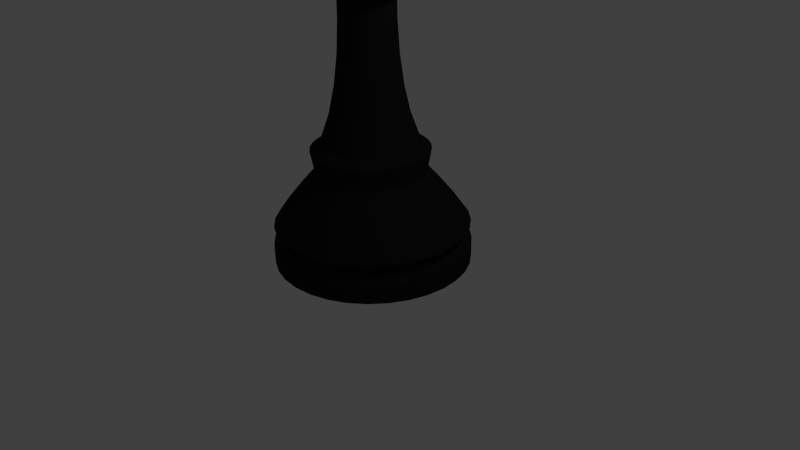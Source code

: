 # Source: queen.blend  (saved by Blender 2.76.0; exported with 4.5.12 LTS)
import bpy
from mathutils import Matrix  # noqa: F401  (used for matrix-valued properties, if any)

bpy.ops.wm.read_factory_settings(use_empty=True)
scene = bpy.context.scene
scene.name = 'Scene'

# ---- collections
col_collection_1 = bpy.data.collections.new('Collection 1'); scene.collection.children.link(col_collection_1)

# ---- materials (node trees are filled in below, after node groups)
mat_material = bpy.data.materials.new('Material')
mat_material.alpha_threshold = 0.0
mat_material.use_transparent_shadow = False
mat_material.diffuse_color = (0.01467, 0.01467, 0.01467, 1.0)
mat_material.roughness = 0.5
mat_material.line_color = (0.0, 0.0, 0.0, 1.0)

# ---- material node trees

# ---- world
world_world = bpy.data.worlds.new('World'); scene.world = world_world
world_world.color = (0.05088, 0.05088, 0.05088)
world_world.use_sun_shadow = False
world_world.sun_shadow_jitter_overblur = 0.0
world_world.cycles.sampling_method = 'NONE'
world_world.cycles.sample_map_resolution = 256

# ---- cameras
cam_camera = bpy.data.cameras.new('Camera')
cam_camera.clip_end = 100.0
cam_camera.lens = 35.0
cam_camera.sensor_width = 32.0
cam_camera.sensor_height = 18.0
cam_camera.ortho_scale = 7.314
cam_camera.dof.focus_distance = 0.0
cam_camera.dof.aperture_fstop = 128.0

# ---- lights
light_lamp = bpy.data.lights.new('Lamp', 'POINT')
light_lamp.transmission_factor = 0.0
light_lamp.cutoff_distance = 30.0
light_lamp.energy = 100.0
light_lamp.shadow_buffer_clip_start = 1.001
light_lamp.shadow_soft_size = 0.1
light_lamp.shadow_maximum_resolution = 0.006
light_lamp.use_absolute_resolution = True
light_lamp.cycles.use_multiple_importance_sampling = False

# ---- meshes
me_cylinder = bpy.data.meshes.new('Cylinder')
me_cylinder.from_pydata([(-1.965e-07, 1.25, -2.073), (-1.965e-07, 1.25, -1.823), (0.2439, 1.226, -2.073), (0.2439, 1.226, -1.823), (0.4784, 1.155, -2.073), (0.4784, 1.155, -1.823), (0.6945, 1.039, -2.073), (0.6945, 1.039, -1.823), (0.8839, 0.8839, -2.073), (0.8839, 0.8839, -1.823), (1.039, 0.6945, -2.073), (1.039, 0.6945, -1.823), (1.155, 0.4784, -2.073), (1.155, 0.4784, -1.823), (1.226, 0.2439, -2.073), (1.226, 0.2439, -1.823), (1.25, -2.878e-08, -2.073), (1.25, -2.878e-08, -1.823), (1.226, -0.2439, -2.073), (1.226, -0.2439, -1.823), (1.155, -0.4784, -2.073), (1.155, -0.4784, -1.823), (1.039, -0.6945, -2.073), (1.039, -0.6945, -1.823), (0.8839, -0.8839, -2.073), (0.8839, -0.8839, -1.823), (0.6945, -1.039, -2.073), (0.6945, -1.039, -1.823), (0.4784, -1.155, -2.073), (0.4784, -1.155, -1.823), (0.2439, -1.226, -2.073), (0.2439, -1.226, -1.823), (-6.038e-07, -1.25, -2.073), (-6.038e-07, -1.25, -1.823), (-0.2439, -1.226, -2.073), (-0.2439, -1.226, -1.823), (-0.4784, -1.155, -2.073), (-0.4784, -1.155, -1.823), (-0.6945, -1.039, -2.073), (-0.6945, -1.039, -1.823), (-0.8839, -0.8839, -2.073), (-0.8839, -0.8839, -1.823), (-1.039, -0.6945, -2.073), (-1.039, -0.6945, -1.823), (-1.155, -0.4784, -2.073), (-1.155, -0.4784, -1.823), (-1.226, -0.2439, -2.073), (-1.226, -0.2439, -1.823), (-1.25, 1.084e-06, -2.073), (-1.25, 1.084e-06, -1.823), (-1.226, 0.2439, -2.073), (-1.226, 0.2439, -1.823), (-1.155, 0.4784, -2.073), (-1.155, 0.4784, -1.823), (-1.039, 0.6945, -2.073), (-1.039, 0.6945, -1.823), (-0.8839, 0.8839, -2.073), (-0.8839, 0.8839, -1.823), (-0.6945, 1.039, -2.073), (-0.6945, 1.039, -1.823), (-0.4784, 1.155, -2.073), (-0.4784, 1.155, -1.823), (-0.2439, 1.226, -2.073), (-0.2439, 1.226, -1.823), (0.2141, 1.077, -1.708), (-1.791e-07, 1.098, -1.708), (0.42, 1.014, -1.708), (0.6098, 0.9126, -1.708), (0.7761, 0.7761, -1.708), (0.9126, 0.6098, -1.708), (1.014, 0.42, -1.708), (1.077, 0.2141, -1.708), (1.098, 3.149e-09, -1.708), (1.077, -0.2141, -1.708), (1.014, -0.42, -1.708), (0.9126, -0.6098, -1.708), (0.7761, -0.7761, -1.708), (0.6098, -0.9126, -1.708), (0.42, -1.014, -1.708), (0.2141, -1.077, -1.708), (-5.367e-07, -1.098, -1.708), (-0.2141, -1.077, -1.708), (-0.42, -1.014, -1.708), (-0.6098, -0.9126, -1.708), (-0.7761, -0.7761, -1.708), (-0.9126, -0.6098, -1.708), (-1.014, -0.42, -1.708), (-1.077, -0.2141, -1.708), (-1.098, 9.801e-07, -1.708), (-1.077, 0.2141, -1.708), (-1.014, 0.42, -1.708), (-0.9126, 0.6098, -1.708), (-0.7761, 0.7761, -1.708), (-0.6098, 0.9126, -1.708), (-0.42, 1.014, -1.708), (-0.2141, 1.077, -1.708), (0.2412, 1.212, -1.58), (-1.897e-07, 1.236, -1.58), (0.4731, 1.142, -1.58), (0.6868, 1.028, -1.58), (0.8741, 0.8741, -1.58), (1.028, 0.6868, -1.58), (1.142, 0.4731, -1.58), (1.212, 0.2412, -1.58), (1.236, -2.853e-08, -1.58), (1.212, -0.2412, -1.58), (1.142, -0.4731, -1.58), (1.028, -0.6868, -1.58), (0.8741, -0.8741, -1.58), (0.6868, -1.028, -1.58), (0.4731, -1.142, -1.58), (0.2412, -1.212, -1.58), (-5.925e-07, -1.236, -1.58), (-0.2412, -1.212, -1.58), (-0.4731, -1.142, -1.58), (-0.6868, -1.028, -1.58), (-0.8741, -0.8741, -1.58), (-1.028, -0.6868, -1.58), (-1.142, -0.4731, -1.58), (-1.212, -0.2412, -1.58), (-1.236, 1.072e-06, -1.58), (-1.212, 0.2412, -1.58), (-1.142, 0.4731, -1.58), (-1.028, 0.6868, -1.58), (-0.8741, 0.8741, -1.58), (-0.6868, 1.028, -1.58), (-0.4731, 1.142, -1.58), (-0.2412, 1.212, -1.58), (0.2134, 1.073, -1.374), (-1.764e-07, 1.094, -1.374), (0.4185, 1.01, -1.374), (0.6076, 0.9094, -1.374), (0.7733, 0.7733, -1.374), (0.9094, 0.6076, -1.374), (1.01, 0.4185, -1.374), (1.073, 0.2134, -1.374), (1.094, 7.001e-09, -1.374), (1.073, -0.2134, -1.374), (1.01, -0.4185, -1.374), (0.9094, -0.6076, -1.374), (0.7733, -0.7733, -1.374), (0.6076, -0.9094, -1.374), (0.4185, -1.01, -1.374), (0.2134, -1.073, -1.374), (-5.328e-07, -1.094, -1.374), (-0.2134, -1.073, -1.374), (-0.4185, -1.01, -1.374), (-0.6076, -0.9094, -1.374), (-0.7733, -0.7733, -1.374), (-0.9094, -0.6076, -1.374), (-1.01, -0.4185, -1.374), (-1.073, -0.2134, -1.374), (-1.094, 9.805e-07, -1.374), (-1.073, 0.2134, -1.374), (-1.01, 0.4185, -1.374), (-0.9094, 0.6076, -1.374), (-0.7733, 0.7733, -1.374), (-0.6076, 0.9094, -1.374), (-0.4185, 1.01, -1.374), (-0.2134, 1.073, -1.374), (0.1766, 0.8878, -1.14), (-1.672e-07, 0.9052, -1.14), (0.3464, 0.8363, -1.14), (0.5029, 0.7527, -1.14), (0.6401, 0.6401, -1.14), (0.7527, 0.5029, -1.14), (0.8363, 0.3464, -1.14), (0.8878, 0.1766, -1.14), (0.9052, 5.037e-08, -1.14), (0.8878, -0.1766, -1.14), (0.8363, -0.3464, -1.14), (0.7527, -0.5029, -1.14), (0.6401, -0.6401, -1.14), (0.5029, -0.7527, -1.14), (0.3464, -0.8363, -1.14), (0.1766, -0.8878, -1.14), (-4.622e-07, -0.9052, -1.14), (-0.1766, -0.8878, -1.14), (-0.3464, -0.8363, -1.14), (-0.5029, -0.7527, -1.14), (-0.6401, -0.6401, -1.14), (-0.7527, -0.5029, -1.14), (-0.8363, -0.3464, -1.14), (-0.8878, -0.1766, -1.14), (-0.9052, 8.561e-07, -1.14), (-0.8878, 0.1766, -1.14), (-0.8363, 0.3464, -1.14), (-0.7527, 0.5029, -1.14), (-0.6401, 0.6401, -1.14), (-0.5029, 0.7527, -1.14), (-0.3464, 0.8363, -1.14), (-0.1766, 0.8878, -1.14), (0.1351, 0.6794, -0.8942), (-1.351e-07, 0.6927, -0.8942), (0.2651, 0.64, -0.8942), (0.3848, 0.576, -0.8942), (0.4898, 0.4898, -0.8942), (0.576, 0.3848, -0.8942), (0.64, 0.2651, -0.8942), (0.6794, 0.1351, -0.8942), (0.6927, 9.983e-08, -0.8942), (0.6794, -0.1351, -0.8942), (0.64, -0.2651, -0.8942), (0.576, -0.3848, -0.8942), (0.4898, -0.4898, -0.8942), (0.3848, -0.576, -0.8942), (0.2651, -0.64, -0.8942), (0.1351, -0.6794, -0.8942), (-3.608e-07, -0.6927, -0.8942), (-0.1351, -0.6794, -0.8942), (-0.2651, -0.64, -0.8942), (-0.3848, -0.576, -0.8942), (-0.4898, -0.4898, -0.8942), (-0.576, -0.3848, -0.8942), (-0.64, -0.2651, -0.8942), (-0.6794, -0.1351, -0.8942), (-0.6927, 7.164e-07, -0.8942), (-0.6794, 0.1351, -0.8942), (-0.64, 0.2651, -0.8942), (-0.576, 0.3848, -0.8942), (-0.4898, 0.4898, -0.8942), (-0.3848, 0.576, -0.8942), (-0.2651, 0.64, -0.8942), (-0.1351, 0.6794, -0.8942), (0.1451, 0.7292, -0.6134), (-1.146e-07, 0.7435, -0.6134), (0.2845, 0.6869, -0.6134), (0.4131, 0.6182, -0.6134), (0.5258, 0.5258, -0.6134), (0.6182, 0.4131, -0.6134), (0.6869, 0.2845, -0.6134), (0.7292, 0.1451, -0.6134), (0.7435, 8.697e-08, -0.6134), (0.7292, -0.1451, -0.6134), (0.6869, -0.2845, -0.6134), (0.6182, -0.4131, -0.6134), (0.5258, -0.5258, -0.6134), (0.4131, -0.6182, -0.6134), (0.2845, -0.6869, -0.6134), (0.1451, -0.7292, -0.6134), (-3.569e-07, -0.7435, -0.6134), (-0.1451, -0.7292, -0.6134), (-0.2845, -0.6869, -0.6134), (-0.4131, -0.6182, -0.6134), (-0.5258, -0.5258, -0.6134), (-0.6182, -0.4131, -0.6134), (-0.6869, -0.2845, -0.6134), (-0.7292, -0.1451, -0.6134), (-0.7435, 7.488e-07, -0.6134), (-0.7292, 0.1451, -0.6134), (-0.6869, 0.2845, -0.6134), (-0.6182, 0.4131, -0.6134), (-0.5258, 0.5258, -0.6134), (-0.4131, 0.6182, -0.6134), (-0.2845, 0.6869, -0.6134), (-0.1451, 0.7292, -0.6134), (0.1196, 0.6012, -0.5262), (-1.076e-07, 0.6129, -0.5262), (0.2346, 0.5663, -0.5262), (0.3405, 0.5096, -0.5262), (0.4334, 0.4334, -0.5262), (0.5096, 0.3405, -0.5262), (0.5663, 0.2346, -0.5262), (0.6012, 0.1196, -0.5262), (0.6129, 1.216e-07, -0.5262), (0.6012, -0.1196, -0.5262), (0.5663, -0.2346, -0.5262), (0.5096, -0.3405, -0.5262), (0.4334, -0.4334, -0.5262), (0.3405, -0.5096, -0.5262), (0.2346, -0.5663, -0.5262), (0.1196, -0.6012, -0.5262), (-3.073e-07, -0.6129, -0.5262), (-0.1196, -0.6012, -0.5262), (-0.2346, -0.5663, -0.5262), (-0.3405, -0.5096, -0.5262), (-0.4334, -0.4334, -0.5262), (-0.5096, -0.3405, -0.5262), (-0.5663, -0.2346, -0.5262), (-0.6012, -0.1196, -0.5262), (-0.6129, 6.672e-07, -0.5262), (-0.6012, 0.1196, -0.5262), (-0.5663, 0.2346, -0.5262), (-0.5096, 0.3405, -0.5262), (-0.4334, 0.4334, -0.5262), (-0.3405, 0.5096, -0.5262), (-0.2346, 0.5663, -0.5262), (-0.1196, 0.6012, -0.5262), (0.09587, 0.4819, -0.1844), (-4.174e-08, 0.4914, -0.1844), (0.188, 0.454, -0.1844), (0.273, 0.4086, -0.1844), (0.3475, 0.3475, -0.1844), (0.4086, 0.273, -0.1844), (0.454, 0.188, -0.1844), (0.4819, 0.09587, -0.1844), (0.4914, 1.536e-07, -0.1844), (0.4819, -0.09587, -0.1844), (0.454, -0.188, -0.1844), (0.4086, -0.273, -0.1844), (0.3475, -0.3475, -0.1844), (0.273, -0.4086, -0.1844), (0.188, -0.454, -0.1844), (0.09587, -0.4819, -0.1844), (-2.019e-07, -0.4914, -0.1844), (-0.09587, -0.4819, -0.1844), (-0.188, -0.454, -0.1844), (-0.273, -0.4086, -0.1844), (-0.3475, -0.3475, -0.1844), (-0.4086, -0.273, -0.1844), (-0.454, -0.188, -0.1844), (-0.4819, -0.09586, -0.1844), (-0.4914, 5.91e-07, -0.1844), (-0.4819, 0.09587, -0.1844), (-0.454, 0.188, -0.1844), (-0.4086, 0.273, -0.1844), (-0.3475, 0.3475, -0.1844), (-0.273, 0.4086, -0.1844), (-0.188, 0.454, -0.1844), (-0.09586, 0.4819, -0.1844), (0.08097, 0.4071, 0.1679), (-3.09e-08, 0.415, 0.1679), (0.1588, 0.3834, 0.1679), (0.2306, 0.3451, 0.1679), (0.2935, 0.2935, 0.1679), (0.3451, 0.2306, 0.1679), (0.3834, 0.1588, 0.1679), (0.4071, 0.08097, 0.1679), (0.415, 1.736e-07, 0.1679), (0.4071, -0.08097, 0.1679), (0.3834, -0.1588, 0.1679), (0.3451, -0.2306, 0.1679), (0.2935, -0.2935, 0.1679), (0.2306, -0.3451, 0.1679), (0.1588, -0.3834, 0.1679), (0.08097, -0.4071, 0.1679), (-1.661e-07, -0.415, 0.1679), (-0.08097, -0.4071, 0.1679), (-0.1588, -0.3834, 0.1679), (-0.2306, -0.3451, 0.1679), (-0.2935, -0.2935, 0.1679), (-0.3451, -0.2306, 0.1679), (-0.3834, -0.1588, 0.1679), (-0.4071, -0.08097, 0.1679), (-0.415, 5.43e-07, 0.1679), (-0.4071, 0.08097, 0.1679), (-0.3834, 0.1588, 0.1679), (-0.3451, 0.2306, 0.1679), (-0.2935, 0.2935, 0.1679), (-0.2306, 0.3451, 0.1679), (-0.1588, 0.3834, 0.1679), (-0.08097, 0.4071, 0.1679), (0.07167, 0.3603, 0.5359), (2.186e-08, 0.3673, 0.5359), (0.1406, 0.3394, 0.5359), (0.2041, 0.3054, 0.5359), (0.2598, 0.2598, 0.5359), (0.3054, 0.2041, 0.5359), (0.3394, 0.1406, 0.5359), (0.3603, 0.07167, 0.5359), (0.3673, 1.862e-07, 0.5359), (0.3603, -0.07167, 0.5359), (0.3394, -0.1406, 0.5359), (0.3054, -0.2041, 0.5359), (0.2598, -0.2598, 0.5359), (0.2041, -0.3054, 0.5359), (0.1406, -0.3394, 0.5359), (0.07167, -0.3603, 0.5359), (-9.784e-08, -0.3673, 0.5359), (-0.07167, -0.3603, 0.5359), (-0.1406, -0.3394, 0.5359), (-0.2041, -0.3054, 0.5359), (-0.2598, -0.2598, 0.5359), (-0.3054, -0.2041, 0.5359), (-0.3394, -0.1406, 0.5359), (-0.3603, -0.07167, 0.5359), (-0.3673, 5.131e-07, 0.5359), (-0.3603, 0.07167, 0.5359), (-0.3394, 0.1406, 0.5359), (-0.3054, 0.2041, 0.5359), (-0.2598, 0.2598, 0.5359), (-0.2041, 0.3054, 0.5359), (-0.1406, 0.3394, 0.5359), (-0.07167, 0.3603, 0.5359), (0.06696, 0.3367, 0.951), (1.238e-07, 0.3432, 0.951), (0.1314, 0.3171, 0.951), (0.1907, 0.2854, 0.951), (0.2427, 0.2427, 0.951), (0.2854, 0.1907, 0.951), (0.3171, 0.1314, 0.951), (0.3367, 0.06696, 0.951), (0.3432, 1.931e-07, 0.951), (0.3367, -0.06696, 0.951), (0.3171, -0.1314, 0.951), (0.2854, -0.1907, 0.951), (0.2427, -0.2427, 0.951), (0.1907, -0.2854, 0.951), (0.1314, -0.3171, 0.951), (0.06696, -0.3367, 0.951), (1.197e-08, -0.3432, 0.951), (-0.06696, -0.3367, 0.951), (-0.1314, -0.3171, 0.951), (-0.1907, -0.2854, 0.951), (-0.2427, -0.2427, 0.951), (-0.2854, -0.1907, 0.951), (-0.3171, -0.1314, 0.951), (-0.3367, -0.06696, 0.951), (-0.3432, 4.987e-07, 0.951), (-0.3367, 0.06696, 0.951), (-0.3171, 0.1314, 0.951), (-0.2854, 0.1907, 0.951), (-0.2427, 0.2427, 0.951), (-0.1907, 0.2854, 0.951), (-0.1314, 0.3171, 0.951), (-0.06696, 0.3367, 0.951), (0.06667, 0.3352, 1.396), (3.042e-07, 0.3417, 1.396), (0.1308, 0.3157, 1.396), (0.1899, 0.2841, 1.396), (0.2416, 0.2416, 1.396), (0.2841, 0.1899, 1.396), (0.3157, 0.1308, 1.396), (0.3352, 0.06667, 1.396), (0.3417, 1.936e-07, 1.396), (0.3352, -0.06667, 1.396), (0.3157, -0.1308, 1.396), (0.2841, -0.1899, 1.396), (0.2416, -0.2416, 1.396), (0.1899, -0.2841, 1.396), (0.1308, -0.3157, 1.396), (0.06667, -0.3352, 1.396), (1.928e-07, -0.3417, 1.396), (-0.06667, -0.3352, 1.396), (-0.1308, -0.3157, 1.396), (-0.1899, -0.2841, 1.396), (-0.2416, -0.2416, 1.396), (-0.2841, -0.1899, 1.396), (-0.3157, -0.1308, 1.396), (-0.3352, -0.06667, 1.396), (-0.3417, 4.978e-07, 1.396), (-0.3352, 0.06667, 1.396), (-0.3157, 0.1308, 1.396), (-0.2841, 0.1899, 1.396), (-0.2416, 0.2416, 1.396), (-0.1899, 0.2841, 1.396), (-0.1308, 0.3157, 1.396), (-0.06667, 0.3352, 1.396), (0.1263, 0.6349, 1.457), (2.988e-07, 0.6473, 1.457), (0.2477, 0.598, 1.457), (0.3596, 0.5382, 1.457), (0.4577, 0.4577, 1.457), (0.5382, 0.3596, 1.457), (0.598, 0.2477, 1.457), (0.6349, 0.1263, 1.457), (0.6473, 1.166e-07, 1.457), (0.6349, -0.1263, 1.457), (0.598, -0.2477, 1.457), (0.5382, -0.3596, 1.457), (0.4577, -0.4577, 1.457), (0.3596, -0.5382, 1.457), (0.2477, -0.598, 1.457), (0.1263, -0.6349, 1.457), (8.79e-08, -0.6473, 1.457), (-0.1263, -0.6349, 1.457), (-0.2477, -0.598, 1.457), (-0.3596, -0.5382, 1.457), (-0.4577, -0.4577, 1.457), (-0.5382, -0.3596, 1.457), (-0.598, -0.2477, 1.457), (-0.6349, -0.1263, 1.457), (-0.6473, 6.928e-07, 1.457), (-0.6349, 0.1263, 1.457), (-0.598, 0.2477, 1.457), (-0.5382, 0.3596, 1.457), (-0.4577, 0.4577, 1.457), (-0.3596, 0.5382, 1.457), (-0.2477, 0.598, 1.457), (-0.1263, 0.6349, 1.457), (0.1666, 0.8375, 1.516), (3.188e-07, 0.8539, 1.516), (0.3268, 0.7889, 1.516), (0.4744, 0.71, 1.516), (0.6038, 0.6038, 1.516), (0.71, 0.4744, 1.516), (0.7889, 0.3268, 1.516), (0.8375, 0.1666, 1.516), (0.8539, 6.013e-08, 1.516), (0.8375, -0.1666, 1.516), (0.7889, -0.3268, 1.516), (0.71, -0.4744, 1.516), (0.6038, -0.6038, 1.516), (0.4744, -0.71, 1.516), (0.3268, -0.7889, 1.516), (0.1666, -0.8375, 1.516), (4.058e-08, -0.8539, 1.516), (-0.1666, -0.8375, 1.516), (-0.3268, -0.7889, 1.516), (-0.4744, -0.71, 1.516), (-0.6038, -0.6038, 1.516), (-0.71, -0.4744, 1.516), (-0.7889, -0.3268, 1.516), (-0.8375, -0.1666, 1.516), (-0.8539, 8.201e-07, 1.516), (-0.8375, 0.1666, 1.516), (-0.7889, 0.3268, 1.516), (-0.71, 0.4744, 1.516), (-0.6038, 0.6038, 1.516), (-0.4744, 0.71, 1.516), (-0.3268, 0.7889, 1.516), (-0.1666, 0.8375, 1.516), (0.1666, 0.8375, 1.595), (3.272e-07, 0.8539, 1.595), (0.3268, 0.7889, 1.595), (0.4744, 0.71, 1.595), (0.6038, 0.6038, 1.595), (0.71, 0.4744, 1.595), (0.7889, 0.3268, 1.595), (0.8375, 0.1666, 1.595), (0.8539, 6.013e-08, 1.595), (0.8375, -0.1666, 1.595), (0.7889, -0.3268, 1.595), (0.71, -0.4744, 1.595), (0.6038, -0.6038, 1.595), (0.4744, -0.71, 1.595), (0.3268, -0.7889, 1.595), (0.1666, -0.8375, 1.595), (4.894e-08, -0.8539, 1.595), (-0.1666, -0.8375, 1.595), (-0.3268, -0.7889, 1.595), (-0.4744, -0.71, 1.595), (-0.6038, -0.6038, 1.595), (-0.71, -0.4744, 1.595), (-0.7889, -0.3268, 1.595), (-0.8375, -0.1666, 1.595), (-0.8539, 8.201e-07, 1.595), (-0.8375, 0.1666, 1.595), (-0.7889, 0.3268, 1.595), (-0.71, 0.4744, 1.595), (-0.6038, 0.6038, 1.595), (-0.4744, 0.71, 1.595), (-0.3268, 0.7889, 1.595), (-0.1666, 0.8375, 1.595), (0.1524, 0.7663, 1.645), (3.287e-07, 0.7813, 1.645), (0.299, 0.7218, 1.645), (0.4341, 0.6496, 1.645), (0.5525, 0.5525, 1.645), (0.6496, 0.4341, 1.645), (0.7218, 0.299, 1.645), (0.7663, 0.1524, 1.645), (0.7813, 8.036e-08, 1.645), (0.7663, -0.1524, 1.645), (0.7218, -0.299, 1.645), (0.6496, -0.4341, 1.645), (0.5525, -0.5525, 1.645), (0.4341, -0.6496, 1.645), (0.299, -0.7218, 1.645), (0.1524, -0.7663, 1.645), (7.412e-08, -0.7813, 1.645), (-0.1524, -0.7663, 1.645), (-0.299, -0.7218, 1.645), (-0.4341, -0.6496, 1.645), (-0.5525, -0.5525, 1.645), (-0.6496, -0.4341, 1.645), (-0.7218, -0.299, 1.645), (-0.7663, -0.1524, 1.645), (-0.7813, 7.758e-07, 1.645), (-0.7663, 0.1524, 1.645), (-0.7218, 0.299, 1.645), (-0.6496, 0.4341, 1.645), (-0.5525, 0.5525, 1.645), (-0.4341, 0.6496, 1.645), (-0.299, 0.7218, 1.645), (-0.1524, 0.7663, 1.645), (0.1246, 0.6266, 1.699), (3.353e-07, 0.6389, 1.699), (0.2445, 0.5902, 1.699), (0.3549, 0.5312, 1.699), (0.4517, 0.4517, 1.699), (0.5312, 0.3549, 1.699), (0.5902, 0.2445, 1.699), (0.6266, 0.1246, 1.699), (0.6389, 1.201e-07, 1.699), (0.6266, -0.1246, 1.699), (0.5902, -0.2445, 1.699), (0.5312, -0.3549, 1.699), (0.4517, -0.4517, 1.699), (0.3549, -0.5312, 1.699), (0.2445, -0.5902, 1.699), (0.1246, -0.6266, 1.699), (1.272e-07, -0.6389, 1.699), (-0.1246, -0.6266, 1.699), (-0.2445, -0.5902, 1.699), (-0.3549, -0.5312, 1.699), (-0.4517, -0.4517, 1.699), (-0.5312, -0.3549, 1.699), (-0.5902, -0.2445, 1.699), (-0.6266, -0.1246, 1.699), (-0.6389, 6.887e-07, 1.699), (-0.6266, 0.1246, 1.699), (-0.5902, 0.2445, 1.699), (-0.5312, 0.3549, 1.699), (-0.4517, 0.4517, 1.699), (-0.3549, 0.5312, 1.699), (-0.2445, 0.5902, 1.699), (-0.1246, 0.6266, 1.699), (0.1246, 0.6266, 1.821), (3.728e-07, 0.6389, 1.821), (0.2445, 0.5902, 1.821), (0.3549, 0.5312, 1.821), (0.4517, 0.4517, 1.821), (0.5312, 0.3549, 1.821), (0.5902, 0.2445, 1.821), (0.6266, 0.1246, 1.821), (0.6389, 1.201e-07, 1.821), (0.6266, -0.1246, 1.821), (0.5902, -0.2445, 1.821), (0.5312, -0.3549, 1.821), (0.4517, -0.4517, 1.821), (0.3549, -0.5312, 1.821), (0.2445, -0.5902, 1.821), (0.1246, -0.6266, 1.821), (1.646e-07, -0.6389, 1.821), (-0.1246, -0.6266, 1.821), (-0.2445, -0.5902, 1.821), (-0.3549, -0.5312, 1.821), (-0.4517, -0.4517, 1.821), (-0.5312, -0.3549, 1.821), (-0.5902, -0.2445, 1.821), (-0.6266, -0.1246, 1.821), (-0.6389, 6.887e-07, 1.821), (-0.6266, 0.1246, 1.821), (-0.5902, 0.2445, 1.821), (-0.5312, 0.3549, 1.821), (-0.4517, 0.4517, 1.821), (-0.3549, 0.5312, 1.821), (-0.2445, 0.5902, 1.821), (-0.1246, 0.6266, 1.821), (0.08981, 0.4515, 1.821), (3.864e-07, 0.4603, 1.821), (0.1762, 0.4253, 1.821), (0.2557, 0.3828, 1.821), (0.3255, 0.3255, 1.821), (0.3828, 0.2557, 1.821), (0.4253, 0.1762, 1.821), (0.4515, 0.08981, 1.821), (0.4603, 1.66e-07, 1.821), (0.4515, -0.08981, 1.821), (0.4253, -0.1762, 1.821), (0.3828, -0.2557, 1.821), (0.3255, -0.3255, 1.821), (0.2557, -0.3828, 1.821), (0.1762, -0.4253, 1.821), (0.08981, -0.4515, 1.821), (2.364e-07, -0.4603, 1.821), (-0.08981, -0.4515, 1.821), (-0.1762, -0.4253, 1.821), (-0.2557, -0.3828, 1.821), (-0.3255, -0.3255, 1.821), (-0.3828, -0.2557, 1.821), (-0.4253, -0.1762, 1.821), (-0.4515, -0.08981, 1.821), (-0.4603, 5.757e-07, 1.821), (-0.4515, 0.08981, 1.821), (-0.4253, 0.1762, 1.821), (-0.3828, 0.2558, 1.821), (-0.3255, 0.3255, 1.821), (-0.2557, 0.3828, 1.821), (-0.1762, 0.4253, 1.821), (-0.08981, 0.4515, 1.821), (0.08981, 0.4515, 2.025), (4.381e-07, 0.4603, 2.025), (0.1762, 0.4253, 2.025), (0.2557, 0.3828, 2.025), (0.3255, 0.3255, 2.025), (0.3828, 0.2557, 2.025), (0.4253, 0.1762, 2.025), (0.4515, 0.08981, 2.025), (0.4603, 1.66e-07, 2.025), (0.4515, -0.08981, 2.025), (0.4253, -0.1762, 2.025), (0.3828, -0.2557, 2.025), (0.3255, -0.3255, 2.025), (0.2557, -0.3828, 2.025), (0.1762, -0.4253, 2.025), (0.08981, -0.4515, 2.025), (2.881e-07, -0.4603, 2.025), (-0.08981, -0.4515, 2.025), (-0.1762, -0.4253, 2.025), (-0.2557, -0.3828, 2.025), (-0.3255, -0.3255, 2.025), (-0.3828, -0.2557, 2.025), (-0.4253, -0.1762, 2.025), (-0.4515, -0.08981, 2.025), (-0.4603, 5.757e-07, 2.025), (-0.4515, 0.08981, 2.025), (-0.4253, 0.1762, 2.025), (-0.3828, 0.2558, 2.025), (-0.3255, 0.3255, 2.025), (-0.2557, 0.3828, 2.025), (-0.1762, 0.4253, 2.025), (-0.08981, 0.4515, 2.025), (0.1059, 0.5325, 2.025), (4.321e-07, 0.5429, 2.025), (0.2078, 0.5016, 2.025), (0.3016, 0.4514, 2.025), (0.3839, 0.3839, 2.025), (0.4514, 0.3016, 2.025), (0.5016, 0.2078, 2.025), (0.5325, 0.1059, 2.025), (0.5429, 1.435e-07, 2.025), (0.5325, -0.1059, 2.025), (0.5016, -0.2078, 2.025), (0.4514, -0.3016, 2.025), (0.3839, -0.3839, 2.025), (0.3016, -0.4514, 2.025), (0.2078, -0.5016, 2.025), (0.1059, -0.5325, 2.025), (2.552e-07, -0.5429, 2.025), (-0.1059, -0.5325, 2.025), (-0.2078, -0.5016, 2.025), (-0.3016, -0.4514, 2.025), (-0.3839, -0.3839, 2.025), (-0.4514, -0.3016, 2.025), (-0.5016, -0.2078, 2.025), (-0.5325, -0.1059, 2.025), (-0.5429, 6.267e-07, 2.025), (-0.5325, 0.1059, 2.025), (-0.5016, 0.2078, 2.025), (-0.4514, 0.3016, 2.025), (-0.3839, 0.3839, 2.025), (-0.3016, 0.4514, 2.025), (-0.2078, 0.5016, 2.025), (-0.1059, 0.5325, 2.025), (0.1059, 0.5325, 2.2), (4.427e-07, 0.5429, 2.2), (0.2078, 0.5016, 2.2), (0.3016, 0.4514, 2.2), (0.3839, 0.3839, 2.2), (0.4514, 0.3016, 2.2), (0.5016, 0.2078, 2.2), (0.5325, 0.1059, 2.2), (0.5429, 1.435e-07, 2.2), (0.5325, -0.1059, 2.2), (0.5016, -0.2078, 2.2), (0.4514, -0.3016, 2.2), (0.3839, -0.3839, 2.2), (0.3016, -0.4514, 2.2), (0.2078, -0.5016, 2.2), (0.1059, -0.5325, 2.2), (2.658e-07, -0.5429, 2.2), (-0.1059, -0.5325, 2.2), (-0.2078, -0.5016, 2.2), (-0.3016, -0.4514, 2.2), (-0.3839, -0.3839, 2.2), (-0.4514, -0.3016, 2.2), (-0.5016, -0.2078, 2.2), (-0.5325, -0.1059, 2.2), (-0.5429, 6.267e-07, 2.2), (-0.5325, 0.1059, 2.2), (-0.5016, 0.2078, 2.2), (-0.4514, 0.3016, 2.2), (-0.3839, 0.3839, 2.2), (-0.3016, 0.4514, 2.2), (-0.2078, 0.5016, 2.2), (-0.1059, 0.5325, 2.2), (0.08932, 0.449, 2.2), (4.482e-07, 0.4578, 2.2), (0.1752, 0.423, 2.2), (0.2544, 0.3807, 2.2), (0.3237, 0.3237, 2.2), (0.3807, 0.2544, 2.2), (0.423, 0.1752, 2.2), (0.449, 0.08932, 2.2), (0.4578, 1.696e-07, 2.2), (0.449, -0.08932, 2.2), (0.423, -0.1752, 2.2), (0.3807, -0.2544, 2.2), (0.3237, -0.3237, 2.2), (0.2544, -0.3807, 2.2), (0.1752, -0.423, 2.2), (0.08932, -0.449, 2.2), (2.99e-07, -0.4578, 2.2), (-0.08932, -0.449, 2.2), (-0.1752, -0.423, 2.2), (-0.2544, -0.3807, 2.2), (-0.3237, -0.3237, 2.2), (-0.3807, -0.2544, 2.2), (-0.423, -0.1752, 2.2), (-0.449, -0.08932, 2.2), (-0.4578, 5.771e-07, 2.2), (-0.449, 0.08932, 2.2), (-0.423, 0.1752, 2.2), (-0.3807, 0.2544, 2.2), (-0.3237, 0.3237, 2.2), (-0.2544, 0.3807, 2.2), (-0.1752, 0.423, 2.2), (-0.08932, 0.449, 2.2), (0.08712, 0.438, 2.367), (3.583e-07, 0.4466, 2.367), (0.1709, 0.4126, 2.367), (0.2481, 0.3713, 2.367), (0.3158, 0.3158, 2.367), (0.3713, 0.2481, 2.367), (0.4126, 0.1709, 2.367), (0.438, 0.08712, 2.367), (0.4466, 1.726e-07, 2.367), (0.438, -0.08712, 2.367), (0.4126, -0.1709, 2.367), (0.3713, -0.2481, 2.367), (0.3158, -0.3158, 2.367), (0.2481, -0.3713, 2.367), (0.1709, -0.4126, 2.367), (0.08712, -0.438, 2.367), (2.128e-07, -0.4466, 2.367), (-0.08712, -0.438, 2.367), (-0.1709, -0.4126, 2.367), (-0.2481, -0.3713, 2.367), (-0.3158, -0.3158, 2.367), (-0.3713, -0.2481, 2.367), (-0.4126, -0.1709, 2.367), (-0.438, -0.08712, 2.367), (-0.4466, 5.701e-07, 2.367), (-0.438, 0.08712, 2.367), (-0.4126, 0.1709, 2.367), (-0.3713, 0.2481, 2.367), (-0.3158, 0.3158, 2.367), (-0.2481, 0.3713, 2.367), (-0.1709, 0.4126, 2.367), (-0.08712, 0.438, 2.367), (0.09143, 0.4596, 2.566), (3.563e-07, 0.4686, 2.566), (0.1793, 0.433, 2.566), (0.2604, 0.3896, 2.566), (0.3314, 0.3314, 2.566), (0.3896, 0.2604, 2.566), (0.433, 0.1793, 2.566), (0.4596, 0.09142, 2.566), (0.4686, 1.667e-07, 2.566), (0.4596, -0.09142, 2.566), (0.433, -0.1793, 2.566), (0.3896, -0.2604, 2.566), (0.3314, -0.3314, 2.566), (0.2604, -0.3896, 2.566), (0.1793, -0.433, 2.566), (0.09142, -0.4596, 2.566), (2.036e-07, -0.4686, 2.566), (-0.09142, -0.4596, 2.566), (-0.1793, -0.433, 2.566), (-0.2604, -0.3896, 2.566), (-0.3314, -0.3314, 2.566), (-0.3896, -0.2604, 2.566), (-0.433, -0.1793, 2.566), (-0.4596, -0.09142, 2.566), (-0.4686, 5.838e-07, 2.566), (-0.4596, 0.09143, 2.566), (-0.433, 0.1793, 2.566), (-0.3896, 0.2604, 2.566), (-0.3314, 0.3314, 2.566), (-0.2604, 0.3896, 2.566), (-0.1793, 0.433, 2.566), (-0.09142, 0.4596, 2.566), (0.1021, 0.5131, 2.765), (3.721e-07, 0.5231, 2.765), (0.2002, 0.4833, 2.765), (0.2906, 0.435, 2.765), (0.3699, 0.3699, 2.765), (0.435, 0.2906, 2.765), (0.4833, 0.2002, 2.765), (0.5131, 0.1021, 2.765), (0.5231, 1.518e-07, 2.765), (0.5131, -0.1021, 2.765), (0.4833, -0.2002, 2.765), (0.435, -0.2906, 2.765), (0.3699, -0.3699, 2.765), (0.2906, -0.435, 2.765), (0.2002, -0.4833, 2.765), (0.1021, -0.5131, 2.765), (2.017e-07, -0.5231, 2.765), (-0.1021, -0.5131, 2.765), (-0.2002, -0.4833, 2.765), (-0.2906, -0.435, 2.765), (-0.3699, -0.3699, 2.765), (-0.435, -0.2906, 2.765), (-0.4833, -0.2002, 2.765), (-0.5131, -0.1021, 2.765), (-0.5231, 6.174e-07, 2.765), (-0.5131, 0.1021, 2.765), (-0.4833, 0.2002, 2.765), (-0.435, 0.2906, 2.765), (-0.3699, 0.3699, 2.765), (-0.2906, 0.435, 2.765), (-0.2002, 0.4833, 2.765), (-0.1021, 0.5131, 2.765), (0.1173, 0.5895, 2.916), (3.883e-07, 0.6011, 2.916), (0.23, 0.5553, 2.916), (0.3339, 0.4998, 2.916), (0.425, 0.425, 2.916), (0.4998, 0.3339, 2.916), (0.5553, 0.23, 2.916), (0.5895, 0.1173, 2.916), (0.6011, 1.321e-07, 2.916), (0.5895, -0.1173, 2.916), (0.5553, -0.23, 2.916), (0.4998, -0.3339, 2.916), (0.425, -0.425, 2.916), (0.3339, -0.4998, 2.916), (0.23, -0.5553, 2.916), (0.1173, -0.5895, 2.916), (1.925e-07, -0.6011, 2.916), (-0.1173, -0.5895, 2.916), (-0.23, -0.5553, 2.916), (-0.3339, -0.4998, 2.916), (-0.425, -0.425, 2.916), (-0.4998, -0.3339, 2.916), (-0.5553, -0.23, 2.916), (-0.5895, -0.1173, 2.916), (-0.6011, 6.671e-07, 2.916), (-0.5895, 0.1173, 2.916), (-0.5553, 0.23, 2.916), (-0.4998, 0.3339, 2.916), (-0.425, 0.425, 2.916), (-0.3339, 0.4998, 2.916), (-0.23, 0.5553, 2.916), (-0.1173, 0.5895, 2.916), (0.1384, 0.6957, 3.056), (3.193e-07, 0.7093, 3.056), (0.2714, 0.6553, 3.056), (0.3941, 0.5898, 3.056), (0.5016, 0.5016, 3.056), (0.5898, 0.3941, 3.056), (0.6553, 0.2714, 3.056), (0.6957, 0.1384, 3.056), (0.7093, 1.037e-07, 3.056), (0.6957, -0.1384, 3.056), (0.6553, -0.2714, 3.056), (0.5898, -0.3941, 3.056), (0.5016, -0.5016, 3.056), (0.3941, -0.5898, 3.056), (0.2714, -0.6553, 3.056), (0.1384, -0.6957, 3.056), (8.818e-08, -0.7093, 3.056), (-0.1384, -0.6957, 3.056), (-0.2714, -0.6553, 3.056), (-0.3941, -0.5898, 3.056), (-0.5016, -0.5016, 3.056), (-0.5898, -0.3941, 3.056), (-0.6553, -0.2714, 3.056), (-0.6957, -0.1384, 3.056), (-0.7093, 7.35e-07, 3.056), (-0.6957, 0.1384, 3.056), (-0.6553, 0.2714, 3.056), (-0.5898, 0.3941, 3.056), (-0.5016, 0.5016, 3.056), (-0.3941, 0.5898, 3.056), (-0.2714, 0.6553, 3.056), (-0.1384, 0.6957, 3.056), (0.1041, 0.5236, 3.101), (2.831e-07, 0.5339, 3.101), (0.2358, 0.5692, 3.149), (0.2966, 0.4439, 3.101), (0.3775, 0.3775, 3.101), (0.4439, 0.2966, 3.101), (0.5692, 0.2358, 3.149), (0.5236, 0.1041, 3.101), (0.5339, 1.556e-07, 3.101), (0.5236, -0.1041, 3.101), (0.5692, -0.2358, 3.149), (0.4439, -0.2966, 3.101), (0.3775, -0.3775, 3.101), (0.2966, -0.4439, 3.101), (0.2358, -0.5692, 3.149), (0.1041, -0.5236, 3.101), (1.092e-07, -0.5339, 3.101), (-0.1041, -0.5236, 3.101), (-0.2358, -0.5692, 3.149), (-0.2966, -0.4439, 3.101), (-0.3775, -0.3775, 3.101), (-0.4439, -0.2966, 3.101), (-0.5692, -0.2358, 3.149), (-0.5236, -0.1041, 3.101), (-0.5339, 6.308e-07, 3.101), (-0.5236, 0.1042, 3.101), (-0.5692, 0.2358, 3.149), (-0.4439, 0.2966, 3.101), (-0.3775, 0.3775, 3.101), (-0.2966, 0.4439, 3.101), (-0.2358, 0.5692, 3.149), (-0.1041, 0.5236, 3.101), (0.2043, 0.4932, 3.101), (0.4932, 0.2043, 3.101), (0.4932, -0.2043, 3.101), (0.2043, -0.4932, 3.101), (-0.2043, -0.4932, 3.101), (-0.4932, -0.2043, 3.101), (-0.4932, 0.2043, 3.101), (-0.2043, 0.4932, 3.101), (0.02685, 0.135, 3.101), (3.238e-07, 0.1376, 3.101), (0.05266, 0.1271, 3.101), (0.07645, 0.1144, 3.101), (0.0973, 0.0973, 3.101), (0.1144, 0.07645, 3.101), (0.1271, 0.05266, 3.101), (0.135, 0.02685, 3.101), (0.1376, 2.606e-07, 3.101), (0.135, -0.02685, 3.101), (0.1271, -0.05266, 3.101), (0.1144, -0.07645, 3.101), (0.0973, -0.0973, 3.101), (0.07645, -0.1144, 3.101), (0.05266, -0.1271, 3.101), (0.02685, -0.135, 3.101), (2.789e-07, -0.1376, 3.101), (-0.02685, -0.135, 3.101), (-0.05266, -0.1271, 3.101), (-0.07645, -0.1144, 3.101), (-0.0973, -0.0973, 3.101), (-0.1144, -0.07645, 3.101), (-0.1271, -0.05266, 3.101), (-0.135, -0.02685, 3.101), (-0.1376, 3.831e-07, 3.101), (-0.135, 0.02685, 3.101), (-0.1271, 0.05266, 3.101), (-0.1144, 0.07645, 3.101), (-0.0973, 0.0973, 3.101), (-0.07645, 0.1144, 3.101), (-0.05266, 0.1271, 3.101), (-0.02685, 0.135, 3.101), (0.02685, 0.135, 3.277), (2.268e-07, 0.1376, 3.277), (0.05266, 0.1271, 3.277), (0.07645, 0.1144, 3.277), (0.0973, 0.0973, 3.277), (0.1144, 0.07645, 3.277), (0.1271, 0.05266, 3.277), (0.135, 0.02685, 3.277), (0.1376, 2.606e-07, 3.277), (0.135, -0.02685, 3.277), (0.1271, -0.05266, 3.277), (0.1144, -0.07645, 3.277), (0.0973, -0.0973, 3.277), (0.07645, -0.1144, 3.277), (0.05266, -0.1271, 3.277), (0.02685, -0.135, 3.277), (1.819e-07, -0.1376, 3.277), (-0.02685, -0.135, 3.277), (-0.05266, -0.1271, 3.277), (-0.07645, -0.1144, 3.277), (-0.0973, -0.0973, 3.277), (-0.1144, -0.07645, 3.277), (-0.1271, -0.05266, 3.277), (-0.135, -0.02685, 3.277), (-0.1376, 3.831e-07, 3.277), (-0.135, 0.02685, 3.277), (-0.1271, 0.05266, 3.277), (-0.1144, 0.07645, 3.277), (-0.0973, 0.0973, 3.277), (-0.07645, 0.1144, 3.277), (-0.05266, 0.1271, 3.277), (-0.02685, 0.135, 3.277), (0.02685, 0.135, 3.412), (7.769e-08, 0.1376, 3.412), (0.05266, 0.1271, 3.412), (0.07645, 0.1144, 3.412), (0.0973, 0.0973, 3.412), (0.1144, 0.07645, 3.412), (0.1271, 0.05266, 3.412), (0.135, 0.02685, 3.412), (0.1376, 2.606e-07, 3.412), (0.135, -0.02685, 3.412), (0.1271, -0.05266, 3.412), (0.1144, -0.07645, 3.412), (0.0973, -0.0973, 3.412), (0.07645, -0.1144, 3.412), (0.05266, -0.1271, 3.412), (0.02685, -0.135, 3.412), (3.286e-08, -0.1376, 3.412), (-0.02685, -0.135, 3.412), (-0.05266, -0.1271, 3.412), (-0.07645, -0.1144, 3.412), (-0.0973, -0.0973, 3.412), (-0.1144, -0.07645, 3.412), (-0.1271, -0.05266, 3.412), (-0.135, -0.02685, 3.412), (-0.1376, 3.831e-07, 3.412), (-0.135, 0.02685, 3.412), (-0.1271, 0.05266, 3.412), (-0.1144, 0.07645, 3.412), (-0.0973, 0.0973, 3.412), (-0.07645, 0.1144, 3.412), (-0.05266, 0.1271, 3.412), (-0.02685, 0.135, 3.412), (0.01067, 0.05366, 3.511), (-3.458e-08, 0.05471, 3.511), (0.02094, 0.05055, 3.511), (0.0304, 0.04549, 3.511), (0.03869, 0.03869, 3.511), (0.04549, 0.0304, 3.511), (0.05055, 0.02094, 3.511), (0.05366, 0.01067, 3.511), (0.05471, 2.847e-07, 3.511), (0.05366, -0.01067, 3.511), (0.05055, -0.02094, 3.511), (0.04549, -0.0304, 3.511), (0.03869, -0.03869, 3.511), (0.0304, -0.04549, 3.511), (0.02094, -0.05055, 3.511), (0.01067, -0.05366, 3.511), (-5.241e-08, -0.05471, 3.511), (-0.01067, -0.05366, 3.511), (-0.02094, -0.05055, 3.511), (-0.0304, -0.04549, 3.511), (-0.03869, -0.03869, 3.511), (-0.04549, -0.0304, 3.511), (-0.05055, -0.02094, 3.511), (-0.05366, -0.01067, 3.511), (-0.05471, 3.334e-07, 3.511), (-0.05366, 0.01067, 3.511), (-0.05055, 0.02094, 3.511), (-0.04549, 0.0304, 3.511), (-0.03869, 0.03869, 3.511), (-0.0304, 0.04549, 3.511), (-0.02094, 0.05055, 3.511), (-0.01067, 0.05366, 3.511)], [], [(0, 1, 3, 2), (2, 3, 5, 4), (4, 5, 7, 6), (6, 7, 9, 8), (8, 9, 11, 10), (10, 11, 13, 12), (12, 13, 15, 14), (14, 15, 17, 16), (16, 17, 19, 18), (18, 19, 21, 20), (20, 21, 23, 22), (22, 23, 25, 24), (24, 25, 27, 26), (26, 27, 29, 28), (28, 29, 31, 30), (30, 31, 33, 32), (32, 33, 35, 34), (34, 35, 37, 36), (36, 37, 39, 38), (38, 39, 41, 40), (40, 41, 43, 42), (42, 43, 45, 44), (44, 45, 47, 46), (46, 47, 49, 48), (48, 49, 51, 50), (50, 51, 53, 52), (52, 53, 55, 54), (54, 55, 57, 56), (56, 57, 59, 58), (58, 59, 61, 60), (5, 3, 64, 66), (62, 63, 1, 0), (60, 61, 63, 62), (0, 2, 4, 6, 8, 10, 12, 14, 16, 18, 20, 22, 24, 26, 28, 30, 32, 34, 36, 38, 40, 42, 44, 46, 48, 50, 52, 54, 56, 58, 60, 62), (68, 67, 99, 100), (23, 21, 74, 75), (41, 39, 83, 84), (59, 57, 92, 93), (15, 13, 70, 71), (33, 31, 79, 80), (51, 49, 88, 89), (7, 5, 66, 67), (25, 23, 75, 76), (43, 41, 84, 85), (61, 59, 93, 94), (17, 15, 71, 72), (35, 33, 80, 81), (53, 51, 89, 90), (9, 7, 67, 68), (27, 25, 76, 77), (45, 43, 85, 86), (63, 61, 94, 95), (19, 17, 72, 73), (37, 35, 81, 82), (55, 53, 90, 91), (11, 9, 68, 69), (29, 27, 77, 78), (47, 45, 86, 87), (3, 1, 65, 64), (1, 63, 95, 65), (21, 19, 73, 74), (39, 37, 82, 83), (57, 55, 91, 92), (13, 11, 69, 70), (31, 29, 78, 79), (49, 47, 87, 88), (109, 108, 140, 141), (95, 94, 126, 127), (82, 81, 113, 114), (69, 68, 100, 101), (65, 95, 127, 97), (83, 82, 114, 115), (70, 69, 101, 102), (84, 83, 115, 116), (71, 70, 102, 103), (85, 84, 116, 117), (72, 71, 103, 104), (86, 85, 117, 118), (73, 72, 104, 105), (87, 86, 118, 119), (74, 73, 105, 106), (88, 87, 119, 120), (75, 74, 106, 107), (89, 88, 120, 121), (76, 75, 107, 108), (90, 89, 121, 122), (77, 76, 108, 109), (91, 90, 122, 123), (78, 77, 109, 110), (64, 65, 97, 96), (92, 91, 123, 124), (79, 78, 110, 111), (66, 64, 96, 98), (93, 92, 124, 125), (80, 79, 111, 112), (67, 66, 98, 99), (94, 93, 125, 126), (81, 80, 112, 113), (144, 143, 175, 176), (123, 122, 154, 155), (110, 109, 141, 142), (96, 97, 129, 128), (124, 123, 155, 156), (111, 110, 142, 143), (98, 96, 128, 130), (125, 124, 156, 157), (112, 111, 143, 144), (99, 98, 130, 131), (126, 125, 157, 158), (113, 112, 144, 145), (100, 99, 131, 132), (127, 126, 158, 159), (114, 113, 145, 146), (101, 100, 132, 133), (97, 127, 159, 129), (115, 114, 146, 147), (102, 101, 133, 134), (116, 115, 147, 148), (103, 102, 134, 135), (117, 116, 148, 149), (104, 103, 135, 136), (118, 117, 149, 150), (105, 104, 136, 137), (119, 118, 150, 151), (106, 105, 137, 138), (120, 119, 151, 152), (107, 106, 138, 139), (121, 120, 152, 153), (108, 107, 139, 140), (122, 121, 153, 154), (179, 178, 210, 211), (131, 130, 162, 163), (158, 157, 189, 190), (145, 144, 176, 177), (132, 131, 163, 164), (159, 158, 190, 191), (146, 145, 177, 178), (133, 132, 164, 165), (129, 159, 191, 161), (147, 146, 178, 179), (134, 133, 165, 166), (148, 147, 179, 180), (135, 134, 166, 167), (149, 148, 180, 181), (136, 135, 167, 168), (150, 149, 181, 182), (137, 136, 168, 169), (151, 150, 182, 183), (138, 137, 169, 170), (152, 151, 183, 184), (139, 138, 170, 171), (153, 152, 184, 185), (140, 139, 171, 172), (154, 153, 185, 186), (141, 140, 172, 173), (155, 154, 186, 187), (142, 141, 173, 174), (128, 129, 161, 160), (156, 155, 187, 188), (143, 142, 174, 175), (130, 128, 160, 162), (157, 156, 188, 189), (218, 217, 249, 250), (166, 165, 197, 198), (180, 179, 211, 212), (167, 166, 198, 199), (181, 180, 212, 213), (168, 167, 199, 200), (182, 181, 213, 214), (169, 168, 200, 201), (183, 182, 214, 215), (170, 169, 201, 202), (184, 183, 215, 216), (171, 170, 202, 203), (185, 184, 216, 217), (172, 171, 203, 204), (186, 185, 217, 218), (173, 172, 204, 205), (187, 186, 218, 219), (174, 173, 205, 206), (160, 161, 193, 192), (188, 187, 219, 220), (175, 174, 206, 207), (162, 160, 192, 194), (189, 188, 220, 221), (176, 175, 207, 208), (163, 162, 194, 195), (190, 189, 221, 222), (177, 176, 208, 209), (164, 163, 195, 196), (191, 190, 222, 223), (178, 177, 209, 210), (165, 164, 196, 197), (161, 191, 223, 193), (253, 252, 284, 285), (205, 204, 236, 237), (219, 218, 250, 251), (206, 205, 237, 238), (192, 193, 225, 224), (220, 219, 251, 252), (207, 206, 238, 239), (194, 192, 224, 226), (221, 220, 252, 253), (208, 207, 239, 240), (195, 194, 226, 227), (222, 221, 253, 254), (209, 208, 240, 241), (196, 195, 227, 228), (223, 222, 254, 255), (210, 209, 241, 242), (197, 196, 228, 229), (193, 223, 255, 225), (211, 210, 242, 243), (198, 197, 229, 230), (212, 211, 243, 244), (199, 198, 230, 231), (213, 212, 244, 245), (200, 199, 231, 232), (214, 213, 245, 246), (201, 200, 232, 233), (215, 214, 246, 247), (202, 201, 233, 234), (216, 215, 247, 248), (203, 202, 234, 235), (217, 216, 248, 249), (204, 203, 235, 236), (257, 287, 319, 289), (240, 239, 271, 272), (227, 226, 258, 259), (254, 253, 285, 286), (241, 240, 272, 273), (228, 227, 259, 260), (255, 254, 286, 287), (242, 241, 273, 274), (229, 228, 260, 261), (225, 255, 287, 257), (243, 242, 274, 275), (230, 229, 261, 262), (244, 243, 275, 276), (231, 230, 262, 263), (245, 244, 276, 277), (232, 231, 263, 264), (246, 245, 277, 278), (233, 232, 264, 265), (247, 246, 278, 279), (234, 233, 265, 266), (248, 247, 279, 280), (235, 234, 266, 267), (249, 248, 280, 281), (236, 235, 267, 268), (250, 249, 281, 282), (237, 236, 268, 269), (251, 250, 282, 283), (238, 237, 269, 270), (224, 225, 257, 256), (252, 251, 283, 284), (239, 238, 270, 271), (226, 224, 256, 258), (310, 309, 341, 342), (275, 274, 306, 307), (262, 261, 293, 294), (276, 275, 307, 308), (263, 262, 294, 295), (277, 276, 308, 309), (264, 263, 295, 296), (278, 277, 309, 310), (265, 264, 296, 297), (279, 278, 310, 311), (266, 265, 297, 298), (280, 279, 311, 312), (267, 266, 298, 299), (281, 280, 312, 313), (268, 267, 299, 300), (282, 281, 313, 314), (269, 268, 300, 301), (283, 282, 314, 315), (270, 269, 301, 302), (256, 257, 289, 288), (284, 283, 315, 316), (271, 270, 302, 303), (258, 256, 288, 290), (285, 284, 316, 317), (272, 271, 303, 304), (259, 258, 290, 291), (286, 285, 317, 318), (273, 272, 304, 305), (260, 259, 291, 292), (287, 286, 318, 319), (274, 273, 305, 306), (261, 260, 292, 293), (345, 344, 376, 377), (297, 296, 328, 329), (311, 310, 342, 343), (298, 297, 329, 330), (312, 311, 343, 344), (299, 298, 330, 331), (313, 312, 344, 345), (300, 299, 331, 332), (314, 313, 345, 346), (301, 300, 332, 333), (315, 314, 346, 347), (302, 301, 333, 334), (288, 289, 321, 320), (316, 315, 347, 348), (303, 302, 334, 335), (290, 288, 320, 322), (317, 316, 348, 349), (304, 303, 335, 336), (291, 290, 322, 323), (318, 317, 349, 350), (305, 304, 336, 337), (292, 291, 323, 324), (319, 318, 350, 351), (306, 305, 337, 338), (293, 292, 324, 325), (289, 319, 351, 321), (307, 306, 338, 339), (294, 293, 325, 326), (308, 307, 339, 340), (295, 294, 326, 327), (309, 308, 340, 341), (296, 295, 327, 328), (352, 353, 385, 384), (332, 331, 363, 364), (346, 345, 377, 378), (333, 332, 364, 365), (347, 346, 378, 379), (334, 333, 365, 366), (320, 321, 353, 352), (348, 347, 379, 380), (335, 334, 366, 367), (322, 320, 352, 354), (349, 348, 380, 381), (336, 335, 367, 368), (323, 322, 354, 355), (350, 349, 381, 382), (337, 336, 368, 369), (324, 323, 355, 356), (351, 350, 382, 383), (338, 337, 369, 370), (325, 324, 356, 357), (321, 351, 383, 353), (339, 338, 370, 371), (326, 325, 357, 358), (340, 339, 371, 372), (327, 326, 358, 359), (341, 340, 372, 373), (328, 327, 359, 360), (342, 341, 373, 374), (329, 328, 360, 361), (343, 342, 374, 375), (330, 329, 361, 362), (344, 343, 375, 376), (331, 330, 362, 363), (388, 387, 419, 420), (380, 379, 411, 412), (367, 366, 398, 399), (354, 352, 384, 386), (381, 380, 412, 413), (368, 367, 399, 400), (355, 354, 386, 387), (382, 381, 413, 414), (369, 368, 400, 401), (356, 355, 387, 388), (383, 382, 414, 415), (370, 369, 401, 402), (357, 356, 388, 389), (353, 383, 415, 385), (371, 370, 402, 403), (358, 357, 389, 390), (372, 371, 403, 404), (359, 358, 390, 391), (373, 372, 404, 405), (360, 359, 391, 392), (374, 373, 405, 406), (361, 360, 392, 393), (375, 374, 406, 407), (362, 361, 393, 394), (376, 375, 407, 408), (363, 362, 394, 395), (377, 376, 408, 409), (364, 363, 395, 396), (378, 377, 409, 410), (365, 364, 396, 397), (379, 378, 410, 411), (366, 365, 397, 398), (436, 435, 467, 468), (415, 414, 446, 447), (402, 401, 433, 434), (389, 388, 420, 421), (385, 415, 447, 417), (403, 402, 434, 435), (390, 389, 421, 422), (404, 403, 435, 436), (391, 390, 422, 423), (405, 404, 436, 437), (392, 391, 423, 424), (406, 405, 437, 438), (393, 392, 424, 425), (407, 406, 438, 439), (394, 393, 425, 426), (408, 407, 439, 440), (395, 394, 426, 427), (409, 408, 440, 441), (396, 395, 427, 428), (410, 409, 441, 442), (397, 396, 428, 429), (411, 410, 442, 443), (398, 397, 429, 430), (384, 385, 417, 416), (412, 411, 443, 444), (399, 398, 430, 431), (386, 384, 416, 418), (413, 412, 444, 445), (400, 399, 431, 432), (387, 386, 418, 419), (414, 413, 445, 446), (401, 400, 432, 433), (471, 470, 502, 503), (423, 422, 454, 455), (437, 436, 468, 469), (424, 423, 455, 456), (438, 437, 469, 470), (425, 424, 456, 457), (439, 438, 470, 471), (426, 425, 457, 458), (440, 439, 471, 472), (427, 426, 458, 459), (441, 440, 472, 473), (428, 427, 459, 460), (442, 441, 473, 474), (429, 428, 460, 461), (443, 442, 474, 475), (430, 429, 461, 462), (416, 417, 449, 448), (444, 443, 475, 476), (431, 430, 462, 463), (418, 416, 448, 450), (445, 444, 476, 477), (432, 431, 463, 464), (419, 418, 450, 451), (446, 445, 477, 478), (433, 432, 464, 465), (420, 419, 451, 452), (447, 446, 478, 479), (434, 433, 465, 466), (421, 420, 452, 453), (417, 447, 479, 449), (435, 434, 466, 467), (422, 421, 453, 454), (506, 505, 537, 538), (458, 457, 489, 490), (472, 471, 503, 504), (459, 458, 490, 491), (473, 472, 504, 505), (460, 459, 491, 492), (474, 473, 505, 506), (461, 460, 492, 493), (475, 474, 506, 507), (462, 461, 493, 494), (448, 449, 481, 480), (476, 475, 507, 508), (463, 462, 494, 495), (450, 448, 480, 482), (477, 476, 508, 509), (464, 463, 495, 496), (451, 450, 482, 483), (478, 477, 509, 510), (465, 464, 496, 497), (452, 451, 483, 484), (479, 478, 510, 511), (466, 465, 497, 498), (453, 452, 484, 485), (449, 479, 511, 481), (467, 466, 498, 499), (454, 453, 485, 486), (468, 467, 499, 500), (455, 454, 486, 487), (469, 468, 500, 501), (456, 455, 487, 488), (470, 469, 501, 502), (457, 456, 488, 489), (541, 540, 572, 573), (493, 492, 524, 525), (507, 506, 538, 539), (494, 493, 525, 526), (480, 481, 513, 512), (508, 507, 539, 540), (495, 494, 526, 527), (482, 480, 512, 514), (509, 508, 540, 541), (496, 495, 527, 528), (483, 482, 514, 515), (510, 509, 541, 542), (497, 496, 528, 529), (484, 483, 515, 516), (511, 510, 542, 543), (498, 497, 529, 530), (485, 484, 516, 517), (481, 511, 543, 513), (499, 498, 530, 531), (486, 485, 517, 518), (500, 499, 531, 532), (487, 486, 518, 519), (501, 500, 532, 533), (488, 487, 519, 520), (502, 501, 533, 534), (489, 488, 520, 521), (503, 502, 534, 535), (490, 489, 521, 522), (504, 503, 535, 536), (491, 490, 522, 523), (505, 504, 536, 537), (492, 491, 523, 524), (545, 575, 607, 577), (528, 527, 559, 560), (515, 514, 546, 547), (542, 541, 573, 574), (529, 528, 560, 561), (516, 515, 547, 548), (543, 542, 574, 575), (530, 529, 561, 562), (517, 516, 548, 549), (513, 543, 575, 545), (531, 530, 562, 563), (518, 517, 549, 550), (532, 531, 563, 564), (519, 518, 550, 551), (533, 532, 564, 565), (520, 519, 551, 552), (534, 533, 565, 566), (521, 520, 552, 553), (535, 534, 566, 567), (522, 521, 553, 554), (536, 535, 567, 568), (523, 522, 554, 555), (537, 536, 568, 569), (524, 523, 555, 556), (538, 537, 569, 570), (525, 524, 556, 557), (539, 538, 570, 571), (526, 525, 557, 558), (512, 513, 545, 544), (540, 539, 571, 572), (527, 526, 558, 559), (514, 512, 544, 546), (598, 597, 629, 630), (563, 562, 594, 595), (550, 549, 581, 582), (564, 563, 595, 596), (551, 550, 582, 583), (565, 564, 596, 597), (552, 551, 583, 584), (566, 565, 597, 598), (553, 552, 584, 585), (567, 566, 598, 599), (554, 553, 585, 586), (568, 567, 599, 600), (555, 554, 586, 587), (569, 568, 600, 601), (556, 555, 587, 588), (570, 569, 601, 602), (557, 556, 588, 589), (571, 570, 602, 603), (558, 557, 589, 590), (544, 545, 577, 576), (572, 571, 603, 604), (559, 558, 590, 591), (546, 544, 576, 578), (573, 572, 604, 605), (560, 559, 591, 592), (547, 546, 578, 579), (574, 573, 605, 606), (561, 560, 592, 593), (548, 547, 579, 580), (575, 574, 606, 607), (562, 561, 593, 594), (549, 548, 580, 581), (633, 632, 664, 665), (585, 584, 616, 617), (599, 598, 630, 631), (586, 585, 617, 618), (600, 599, 631, 632), (587, 586, 618, 619), (601, 600, 632, 633), (588, 587, 619, 620), (602, 601, 633, 634), (589, 588, 620, 621), (603, 602, 634, 635), (590, 589, 621, 622), (576, 577, 609, 608), (604, 603, 635, 636), (591, 590, 622, 623), (578, 576, 608, 610), (605, 604, 636, 637), (592, 591, 623, 624), (579, 578, 610, 611), (606, 605, 637, 638), (593, 592, 624, 625), (580, 579, 611, 612), (607, 606, 638, 639), (594, 593, 625, 626), (581, 580, 612, 613), (577, 607, 639, 609), (595, 594, 626, 627), (582, 581, 613, 614), (596, 595, 627, 628), (583, 582, 614, 615), (597, 596, 628, 629), (584, 583, 615, 616), (640, 641, 673, 672), (620, 619, 651, 652), (634, 633, 665, 666), (621, 620, 652, 653), (635, 634, 666, 667), (622, 621, 653, 654), (608, 609, 641, 640), (636, 635, 667, 668), (623, 622, 654, 655), (610, 608, 640, 642), (637, 636, 668, 669), (624, 623, 655, 656), (611, 610, 642, 643), (638, 637, 669, 670), (625, 624, 656, 657), (612, 611, 643, 644), (639, 638, 670, 671), (626, 625, 657, 658), (613, 612, 644, 645), (609, 639, 671, 641), (627, 626, 658, 659), (614, 613, 645, 646), (628, 627, 659, 660), (615, 614, 646, 647), (629, 628, 660, 661), (616, 615, 647, 648), (630, 629, 661, 662), (617, 616, 648, 649), (631, 630, 662, 663), (618, 617, 649, 650), (632, 631, 663, 664), (619, 618, 650, 651), (676, 675, 707, 708), (668, 667, 699, 700), (655, 654, 686, 687), (642, 640, 672, 674), (669, 668, 700, 701), (656, 655, 687, 688), (643, 642, 674, 675), (670, 669, 701, 702), (657, 656, 688, 689), (644, 643, 675, 676), (671, 670, 702, 703), (658, 657, 689, 690), (645, 644, 676, 677), (641, 671, 703, 673), (659, 658, 690, 691), (646, 645, 677, 678), (660, 659, 691, 692), (647, 646, 678, 679), (661, 660, 692, 693), (648, 647, 679, 680), (662, 661, 693, 694), (649, 648, 680, 681), (663, 662, 694, 695), (650, 649, 681, 682), (664, 663, 695, 696), (651, 650, 682, 683), (665, 664, 696, 697), (652, 651, 683, 684), (666, 665, 697, 698), (653, 652, 684, 685), (667, 666, 698, 699), (654, 653, 685, 686), (728, 727, 759, 760), (703, 702, 734, 735), (690, 689, 721, 722), (677, 676, 708, 709), (673, 703, 735, 705), (691, 690, 722, 723), (678, 677, 709, 710), (692, 691, 723, 724), (679, 678, 710, 711), (693, 692, 724, 725), (680, 679, 711, 712), (694, 693, 725, 726), (681, 680, 712, 713), (695, 694, 726, 727), (682, 681, 713, 714), (696, 695, 727, 728), (683, 682, 714, 715), (697, 696, 728, 729), (684, 683, 715, 716), (698, 697, 729, 730), (685, 684, 716, 717), (699, 698, 730, 731), (686, 685, 717, 718), (672, 673, 705, 704), (700, 699, 731, 732), (687, 686, 718, 719), (674, 672, 704, 706), (701, 700, 732, 733), (688, 687, 719, 720), (675, 674, 706, 707), (702, 701, 733, 734), (689, 688, 720, 721), (763, 762, 794, 795), (715, 714, 746, 747), (729, 728, 760, 761), (716, 715, 747, 748), (730, 729, 761, 762), (717, 716, 748, 749), (731, 730, 762, 763), (718, 717, 749, 750), (704, 705, 737, 736), (732, 731, 763, 764), (719, 718, 750, 751), (706, 704, 736, 738), (733, 732, 764, 765), (720, 719, 751, 752), (707, 706, 738, 739), (734, 733, 765, 766), (721, 720, 752, 753), (708, 707, 739, 740), (735, 734, 766, 767), (722, 721, 753, 754), (709, 708, 740, 741), (705, 735, 767, 737), (723, 722, 754, 755), (710, 709, 741, 742), (724, 723, 755, 756), (711, 710, 742, 743), (725, 724, 756, 757), (712, 711, 743, 744), (726, 725, 757, 758), (713, 712, 744, 745), (727, 726, 758, 759), (714, 713, 745, 746), (771, 770, 802, 803), (750, 749, 781, 782), (736, 737, 769, 768), (764, 763, 795, 796), (751, 750, 782, 783), (738, 736, 768, 770), (765, 764, 796, 797), (752, 751, 783, 784), (739, 738, 770, 771), (766, 765, 797, 798), (753, 752, 784, 785), (740, 739, 771, 772), (767, 766, 798, 799), (754, 753, 785, 786), (741, 740, 772, 773), (737, 767, 799, 769), (755, 754, 786, 787), (742, 741, 773, 774), (756, 755, 787, 788), (743, 742, 774, 775), (757, 756, 788, 789), (744, 743, 775, 776), (758, 757, 789, 790), (745, 744, 776, 777), (759, 758, 790, 791), (746, 745, 777, 778), (760, 759, 791, 792), (747, 746, 778, 779), (761, 760, 792, 793), (748, 747, 779, 780), (762, 761, 793, 794), (749, 748, 780, 781), (806, 805, 837, 838), (798, 797, 829, 830), (785, 784, 816, 817), (772, 771, 803, 804), (799, 798, 830, 831), (786, 785, 817, 818), (773, 772, 804, 805), (769, 799, 831, 801), (787, 786, 818, 819), (774, 773, 805, 806), (788, 787, 819, 820), (775, 774, 806, 807), (789, 788, 820, 821), (776, 775, 807, 808), (790, 789, 821, 822), (777, 776, 808, 809), (791, 790, 822, 823), (778, 777, 809, 810), (792, 791, 823, 824), (779, 778, 810, 811), (793, 792, 824, 825), (780, 779, 811, 812), (794, 793, 825, 826), (781, 780, 812, 813), (795, 794, 826, 827), (782, 781, 813, 814), (768, 769, 801, 800), (796, 795, 827, 828), (783, 782, 814, 815), (770, 768, 800, 802), (797, 796, 828, 829), (784, 783, 815, 816), (854, 853, 885, 886), (820, 819, 851, 852), (807, 806, 838, 839), (821, 820, 852, 853), (808, 807, 839, 840), (822, 821, 853, 854), (809, 808, 840, 841), (823, 822, 854, 855), (810, 809, 841, 842), (824, 823, 855, 856), (811, 810, 842, 843), (825, 824, 856, 857), (812, 811, 843, 844), (826, 825, 857, 858), (813, 812, 844, 845), (827, 826, 858, 859), (814, 813, 845, 846), (800, 801, 833, 832), (828, 827, 859, 860), (815, 814, 846, 847), (802, 800, 832, 834), (829, 828, 860, 861), (816, 815, 847, 848), (803, 802, 834, 835), (830, 829, 861, 862), (817, 816, 848, 849), (804, 803, 835, 836), (831, 830, 862, 863), (818, 817, 849, 850), (805, 804, 836, 837), (801, 831, 863, 833), (819, 818, 850, 851), (889, 888, 920, 921), (841, 840, 872, 873), (855, 854, 886, 887), (842, 841, 873, 874), (856, 855, 887, 888), (843, 842, 874, 875), (857, 856, 888, 889), (844, 843, 875, 876), (858, 857, 889, 890), (845, 844, 876, 877), (859, 858, 890, 891), (846, 845, 877, 878), (832, 833, 865, 864), (860, 859, 891, 892), (847, 846, 878, 879), (834, 832, 864, 866), (861, 860, 892, 893), (848, 847, 879, 880), (835, 834, 866, 867), (862, 861, 893, 894), (849, 848, 880, 881), (836, 835, 867, 868), (863, 862, 894, 895), (850, 849, 881, 882), (837, 836, 868, 869), (833, 863, 895, 865), (851, 850, 882, 883), (838, 837, 869, 870), (852, 851, 883, 884), (839, 838, 870, 871), (853, 852, 884, 885), (840, 839, 871, 872), (924, 923, 955, 956), (876, 875, 907, 908), (890, 889, 921, 922), (877, 876, 908, 909), (891, 890, 922, 923), (878, 877, 909, 910), (864, 865, 897, 896), (892, 891, 923, 924), (879, 878, 910, 911), (866, 864, 896, 898), (893, 892, 924, 925), (880, 879, 911, 912), (867, 866, 898, 899), (894, 893, 925, 926), (881, 880, 912, 913), (868, 867, 899, 900), (895, 894, 926, 927), (882, 881, 913, 914), (869, 868, 900, 901), (865, 895, 927, 897), (883, 882, 914, 915), (870, 869, 901, 902), (884, 883, 915, 916), (871, 870, 902, 903), (885, 884, 916, 917), (872, 871, 903, 904), (886, 885, 917, 918), (873, 872, 904, 905), (887, 886, 918, 919), (874, 873, 905, 906), (888, 887, 919, 920), (875, 874, 906, 907), (959, 958, 990, 991), (911, 910, 942, 943), (898, 896, 928, 930), (925, 924, 956, 957), (912, 911, 943, 944), (899, 898, 930, 931), (926, 925, 957, 958), (913, 912, 944, 945), (900, 899, 931, 932), (927, 926, 958, 959), (914, 913, 945, 946), (901, 900, 932, 933), (897, 927, 959, 929), (915, 914, 946, 947), (902, 901, 933, 934), (916, 915, 947, 948), (903, 902, 934, 935), (917, 916, 948, 949), (904, 903, 935, 936), (918, 917, 949, 950), (905, 904, 936, 937), (919, 918, 950, 951), (906, 905, 937, 938), (920, 919, 951, 952), (907, 906, 938, 939), (921, 920, 952, 953), (908, 907, 939, 940), (922, 921, 953, 954), (909, 908, 940, 941), (923, 922, 954, 955), (910, 909, 941, 942), (896, 897, 929, 928), (946, 945, 977, 978), (933, 932, 964, 965), (929, 959, 991, 961), (947, 946, 978, 979), (934, 933, 965, 966), (948, 947, 979, 980), (935, 934, 966, 967), (949, 948, 980, 981), (936, 935, 967, 968), (950, 949, 981, 982), (937, 936, 968, 969), (951, 950, 982, 983), (938, 937, 969, 970), (952, 951, 983, 984), (939, 938, 970, 971), (953, 952, 984, 985), (940, 939, 971, 972), (954, 953, 985, 986), (941, 940, 972, 973), (955, 954, 986, 987), (942, 941, 973, 974), (928, 929, 961, 960), (956, 955, 987, 988), (943, 942, 974, 975), (930, 928, 960, 962), (957, 956, 988, 989), (944, 943, 975, 976), (931, 930, 962, 963), (958, 957, 989, 990), (945, 944, 976, 977), (932, 931, 963, 964), (996, 977, 1017, 1018), (997, 981, 1021, 1022), (983, 997, 1022, 1023), (994, 969, 1009, 1010), (985, 984, 1024, 1025), (972, 971, 1011, 1012), (998, 985, 1025, 1026), (993, 965, 1005, 1006), (999, 989, 1029, 1030), (984, 983, 1023, 1024), (987, 998, 1026, 1027), (992, 960, 1000, 1002), (975, 995, 1014, 1015), (963, 992, 1002, 1003), (973, 972, 1012, 1013), (1027, 1026, 1058, 1059), (967, 993, 1006, 1007), (979, 996, 1018, 1019), (971, 994, 1010, 1011), (982, 981, 997), (971, 970, 994), (986, 985, 998), (991, 999, 1030, 1031), (960, 961, 1001, 1000), (988, 987, 1027, 1028), (990, 989, 999), (989, 988, 1028, 1029), (976, 975, 1015, 1016), (983, 982, 997), (977, 976, 1016, 1017), (987, 986, 998), (962, 960, 992), (991, 990, 999), (978, 977, 996), (963, 962, 992), (979, 978, 996), (995, 973, 1013, 1014), (981, 980, 1020, 1021), (967, 966, 993), (975, 974, 995), (969, 968, 1008, 1009), (980, 979, 1019, 1020), (974, 973, 995), (1035, 1034, 1066, 1067), (1014, 1013, 1045, 1046), (1000, 1001, 1033, 1032), (1028, 1027, 1059, 1060), (1015, 1014, 1046, 1047), (1002, 1000, 1032, 1034), (1029, 1028, 1060, 1061), (1016, 1015, 1047, 1048), (1003, 1002, 1034, 1035), (1030, 1029, 1061, 1062), (1017, 1016, 1048, 1049), (1004, 1003, 1035, 1036), (1031, 1030, 1062, 1063), (1018, 1017, 1049, 1050), (1005, 1004, 1036, 1037), (1001, 1031, 1063, 1033), (1019, 1018, 1050, 1051), (1006, 1005, 1037, 1038), (1020, 1019, 1051, 1052), (1007, 1006, 1038, 1039), (1021, 1020, 1052, 1053), (1008, 1007, 1039, 1040), (1022, 1021, 1053, 1054), (1009, 1008, 1040, 1041), (1023, 1022, 1054, 1055), (1010, 1009, 1041, 1042), (1024, 1023, 1055, 1056), (1011, 1010, 1042, 1043), (1025, 1024, 1056, 1057), (1012, 1011, 1043, 1044), (1026, 1025, 1057, 1058), (1013, 1012, 1044, 1045), (1070, 1069, 1101, 1102), (1062, 1061, 1093, 1094), (1049, 1048, 1080, 1081), (1036, 1035, 1067, 1068), (1063, 1062, 1094, 1095), (1050, 1049, 1081, 1082), (1037, 1036, 1068, 1069), (1033, 1063, 1095, 1065), (1051, 1050, 1082, 1083), (1038, 1037, 1069, 1070), (1052, 1051, 1083, 1084), (1039, 1038, 1070, 1071), (1053, 1052, 1084, 1085), (1040, 1039, 1071, 1072), (1054, 1053, 1085, 1086), (1041, 1040, 1072, 1073), (1055, 1054, 1086, 1087), (1042, 1041, 1073, 1074), (1056, 1055, 1087, 1088), (1043, 1042, 1074, 1075), (1057, 1056, 1088, 1089), (1044, 1043, 1075, 1076), (1058, 1057, 1089, 1090), (1045, 1044, 1076, 1077), (1059, 1058, 1090, 1091), (1046, 1045, 1077, 1078), (1032, 1033, 1065, 1064), (1060, 1059, 1091, 1092), (1047, 1046, 1078, 1079), (1034, 1032, 1064, 1066), (1061, 1060, 1092, 1093), (1048, 1047, 1079, 1080), (1096, 1097, 1127, 1126, 1125, 1124, 1123, 1122, 1121, 1120, 1119, 1118, 1117, 1116, 1115, 1114, 1113, 1112, 1111, 1110, 1109, 1108, 1107, 1106, 1105, 1104, 1103, 1102, 1101, 1100, 1099, 1098), (1084, 1083, 1115, 1116), (1071, 1070, 1102, 1103), (1085, 1084, 1116, 1117), (1072, 1071, 1103, 1104), (1086, 1085, 1117, 1118), (1073, 1072, 1104, 1105), (1087, 1086, 1118, 1119), (1074, 1073, 1105, 1106), (1088, 1087, 1119, 1120), (1075, 1074, 1106, 1107), (1089, 1088, 1120, 1121), (1076, 1075, 1107, 1108), (1090, 1089, 1121, 1122), (1077, 1076, 1108, 1109), (1091, 1090, 1122, 1123), (1078, 1077, 1109, 1110), (1064, 1065, 1097, 1096), (1092, 1091, 1123, 1124), (1079, 1078, 1110, 1111), (1066, 1064, 1096, 1098), (1093, 1092, 1124, 1125), (1080, 1079, 1111, 1112), (1067, 1066, 1098, 1099), (1094, 1093, 1125, 1126), (1081, 1080, 1112, 1113), (1068, 1067, 1099, 1100), (1095, 1094, 1126, 1127), (1082, 1081, 1113, 1114), (1069, 1068, 1100, 1101), (1065, 1095, 1127, 1097), (1083, 1082, 1114, 1115), (970, 969, 994), (966, 965, 993), (968, 967, 1007, 1008), (961, 991, 1031, 1001), (964, 963, 1003, 1004), (965, 964, 1004, 1005)])
me_cylinder.polygons.foreach_set('use_smooth', [True] * 1106)
me_cylinder.materials.append(mat_material)
me_cylinder.use_remesh_preserve_volume = False
me_cylinder.use_remesh_preserve_attributes = False
me_cylinder.use_mirror_vertex_groups = False
me_cylinder.update()

# ---- objects
ob_cylinder = bpy.data.objects.new('Cylinder', me_cylinder)
ob_lamp = bpy.data.objects.new('Lamp', light_lamp)
ob_camera = bpy.data.objects.new('Camera', cam_camera)

# ---- transforms, parenting, visibility, modifiers, constraints
ob_cylinder.location = (1.965e-07, 1.231e-07, 2.087)
ob_cylinder.lineart.crease_threshold = 0.0
_m = ob_cylinder.modifiers.new('EdgeSplit', 'EDGE_SPLIT')
ob_lamp.location = (4.076, 1.005, 5.904)
ob_lamp.rotation_euler = (0.6503, 0.05522, 1.866)
ob_lamp.lock_rotations_4d = False
ob_lamp.empty_display_type = 'ARROWS'
ob_lamp.color = (0.0, 0.0, 0.0, 0.0)
ob_lamp.lineart.crease_threshold = 0.0
ob_camera.location = (7.481, -6.508, 5.344)
ob_camera.rotation_euler = (1.109, 0.01082, 0.8149)
ob_camera.lock_rotations_4d = False
ob_camera.empty_display_type = 'ARROWS'
ob_camera.color = (0.0, 0.0, 0.0, 0.0)
ob_camera.display_type = 'WIRE'
ob_camera.lineart.crease_threshold = 0.0

# ---- collection membership
col_collection_1.objects.link(ob_cylinder)
col_collection_1.objects.link(ob_lamp)
col_collection_1.objects.link(ob_camera)

# ---- scene / render settings (as saved in the file)
scene.camera = ob_camera
scene.frame_start = 1; scene.frame_end = 250; scene.frame_set(1)
scene.render.engine = 'BLENDER_EEVEE_NEXT'
scene.render.resolution_percentage = 50
scene.render.dither_intensity = 0.0
scene.cycles.use_denoising = False
scene.cycles.samples = 10
scene.cycles.sampling_pattern = 'TABULATED_SOBOL'
scene.cycles.light_sampling_threshold = 0.0
scene.cycles.use_adaptive_sampling = False
scene.cycles.use_light_tree = False
scene.cycles.blur_glossy = 0.0
scene.cycles.pixel_filter_type = 'GAUSSIAN'
scene.cycles.sample_clamp_indirect = 0.0
scene.view_settings.view_transform = 'Standard'
bpy.context.view_layer.update()
